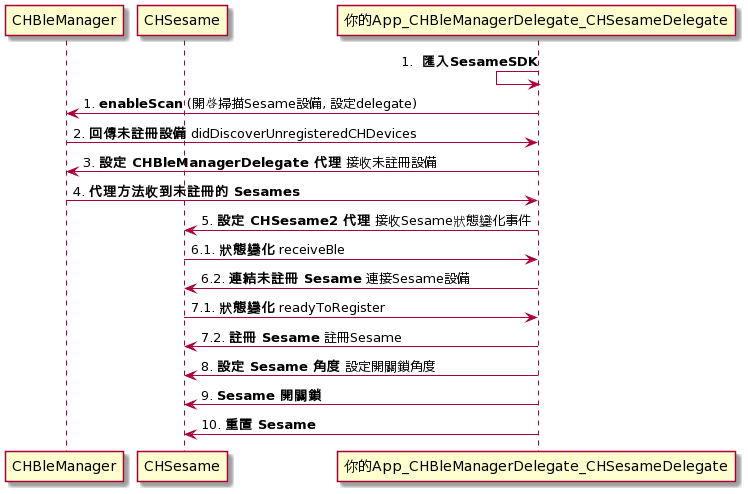

The diagram above was rendered by PlantUML. Its source (embedded in the PNG):
@startuml
participant CHBleManager
participant CHSesame
participant 你的App_CHBleManagerDelegate_CHSesameDelegate

你的App_CHBleManagerDelegate_CHSesameDelegate <- 你的App_CHBleManagerDelegate_CHSesameDelegate: 1. ** 匯入SesameSDK**
CHBleManager <- 你的App_CHBleManagerDelegate_CHSesameDelegate: 1. **enableScan** (開啟掃描Sesame設備, 設定delegate)
CHBleManager -> 你的App_CHBleManagerDelegate_CHSesameDelegate: 2. **回傳未註冊設備** didDiscoverUnregisteredCHDevices
CHBleManager <- 你的App_CHBleManagerDelegate_CHSesameDelegate: 3. **設定 CHBleManagerDelegate 代理** 接收未註冊設備
CHBleManager -> 你的App_CHBleManagerDelegate_CHSesameDelegate: 4. **代理方法收到未註冊的 Sesames**
CHSesame <- 你的App_CHBleManagerDelegate_CHSesameDelegate: 5. **設定 CHSesame2 代理** 接收Sesame狀態變化事件
CHSesame -> 你的App_CHBleManagerDelegate_CHSesameDelegate: 6.1. **狀態變化** receiveBle
CHSesame <- 你的App_CHBleManagerDelegate_CHSesameDelegate: 6.2. **連結未註冊 Sesame** 連接Sesame設備
CHSesame -> 你的App_CHBleManagerDelegate_CHSesameDelegate: 7.1. **狀態變化** readyToRegister
CHSesame <- 你的App_CHBleManagerDelegate_CHSesameDelegate: 7.2. **註冊 Sesame** 註冊Sesame
CHSesame <- 你的App_CHBleManagerDelegate_CHSesameDelegate: 8. **設定 Sesame 角度** 設定開關鎖角度
CHSesame <- 你的App_CHBleManagerDelegate_CHSesameDelegate: 9. **Sesame 開關鎖**
CHSesame <- 你的App_CHBleManagerDelegate_CHSesameDelegate: 10. **重置 Sesame**
@enduml